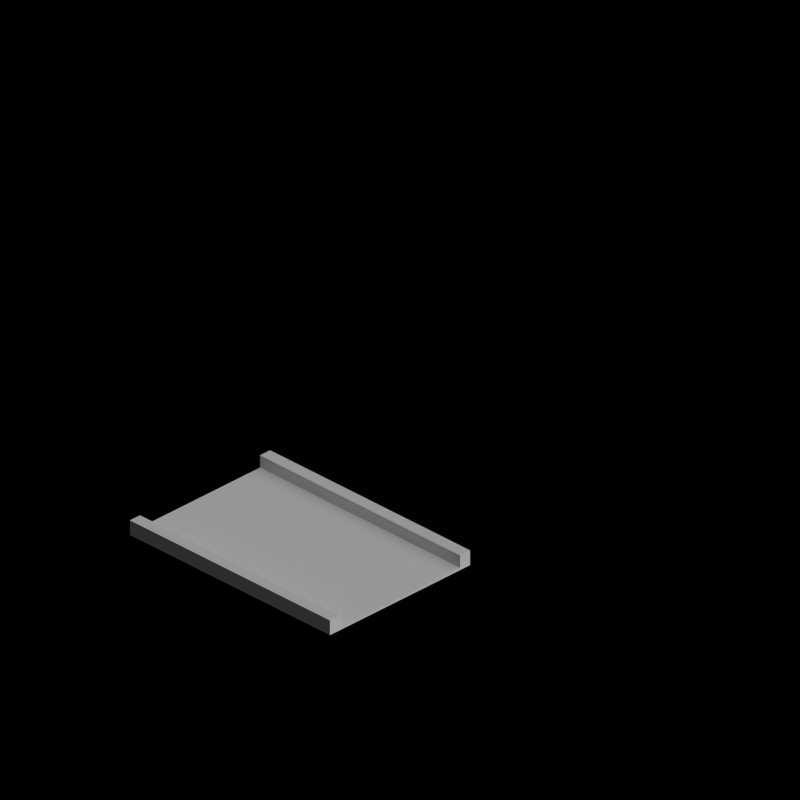 # Source: maglev_tunnels.blend  (saved by Blender 2.63.0; exported with 4.5.12 LTS)
import bpy
from mathutils import Matrix  # noqa: F401  (used for matrix-valued properties, if any)

bpy.ops.wm.read_factory_settings(use_empty=True)
scene = bpy.context.scene
scene.name = 'Scene'

# ---- collections
col_collection_1 = bpy.data.collections.new('Collection 1'); scene.collection.children.link(col_collection_1)
col_collection_2 = bpy.data.collections.new('Collection 2'); scene.collection.children.link(col_collection_2)

# ---- materials (node trees are filled in below, after node groups)
mat_rail_steelshiny = bpy.data.materials.new('Rail_SteelShiny')

# ---- material node trees

# ---- world
world_world = bpy.data.worlds.new('World'); scene.world = world_world
world_world.color = (0.0, 0.0, 0.0)
world_world.use_sun_shadow = False
world_world.sun_shadow_jitter_overblur = 0.0
world_world.cycles.sampling_method = 'MANUAL'
world_world.cycles.sample_map_resolution = 256
world_world.light_settings.ao_factor = 0.5

# ---- cameras
cam_camera = bpy.data.cameras.new('Camera')
cam_camera.type = 'ORTHO'
cam_camera.clip_end = 100.0
cam_camera.lens = 35.0
cam_camera.sensor_width = 32.0
cam_camera.sensor_height = 18.0
cam_camera.ortho_scale = 2.828
cam_camera.dof.focus_distance = 0.0
cam_camera.dof.aperture_fstop = 128.0

# ---- lights
light_lamp = bpy.data.lights.new('Lamp', 'SUN')
light_lamp.transmission_factor = 0.0
light_lamp.cutoff_distance = 30.0
light_lamp.use_shadow = False
light_lamp.angle = 1.571
light_lamp.energy = 1.0
light_lamp.shadow_buffer_clip_start = 1.001
light_lamp.shadow_soft_size = 1.0
light_lamp.shadow_cascade_max_distance = 1000.0
light_lamp.cycles.use_multiple_importance_sampling = False
light_lamp_001 = bpy.data.lights.new('Lamp.001', 'SUN')
light_lamp_001.transmission_factor = 0.0
light_lamp_001.cutoff_distance = 30.0
light_lamp_001.angle = 1.571
light_lamp_001.energy = 1.0
light_lamp_001.shadow_buffer_clip_start = 1.001
light_lamp_001.shadow_soft_size = 1.0
light_lamp_001.shadow_cascade_max_distance = 1000.0
light_lamp_001.cycles.use_multiple_importance_sampling = False

# ---- meshes
me_rail1 = bpy.data.meshes.new('Rail1')
me_rail1.from_pydata([], [], [])
me_rail1.materials.append(None)
me_rail1.update()
me_rail5 = bpy.data.meshes.new('Rail5')
me_rail5.from_pydata([], [], [])
me_rail5.materials.append(None)
me_rail5.update()
me_ballast1 = bpy.data.meshes.new('Ballast1')
me_ballast1.from_pydata([], [], [])
me_ballast1.materials.append(None)
me_ballast1.update()
me_ballast1_1 = bpy.data.meshes.new('Ballast1')
me_ballast1_1.from_pydata([(-0.35, 0.02, 1.397e-08), (0.35, 0.02, 1.397e-08), (0.35, 0.0, 1.397e-08), (-0.35, -1.863e-09, 1.397e-08), (-0.35, 0.02, 0.06), (0.35, 0.02, 0.06), (0.35, 0.0, 0.06), (-0.35, -1.863e-09, 0.06), (0.3, 0.02, 0.06), (0.3, 0.02, 1.397e-08), (0.3, 0.0, 0.06), (0.3, 0.0, 1.397e-08), (0.35, 0.02, 0.01), (-0.35, 0.02, 0.01), (0.35, 0.0, 0.01), (-0.35, -1.863e-09, 0.01), (-0.3, -1.863e-09, 1.397e-08), (-0.3, 0.02, 0.06), (-0.3, -1.863e-09, 0.06), (-0.3, 0.02, 1.397e-08), (-0.3, -1.863e-09, 0.01), (-0.3, 0.02, 0.01), (0.3, 0.0, 0.01), (0.3, 0.02, 0.01)], [], [(23, 12, 1, 9), (12, 14, 2, 1), (20, 15, 3, 16), (15, 13, 0, 3), (9, 1, 2, 11), (10, 6, 5, 8), (21, 23, 9, 19), (14, 22, 11, 2), (19, 9, 11, 16), (21, 20, 22, 23), (22, 10, 8, 23), (18, 7, 15, 20), (8, 5, 12, 23), (13, 21, 19, 0), (7, 18, 17, 4), (6, 10, 22, 14), (0, 19, 16, 3), (22, 20, 16, 11), (4, 17, 21, 13), (7, 4, 13, 15), (18, 20, 21, 17), (5, 6, 14, 12)])
me_ballast1_1.materials.append(mat_rail_steelshiny)
me_ballast1_1.use_remesh_preserve_volume = False
me_ballast1_1.use_remesh_preserve_attributes = False
me_ballast1_1.use_mirror_vertex_groups = False
me_ballast1_1.update()

# ---- objects
ob_rotationcontrol_001 = bpy.data.objects.new('RotationControl.001', None)
ob_rotationcontrol = bpy.data.objects.new('RotationControl', None)
ob_cameratarget = bpy.data.objects.new('CameraTarget', None)
ob_camera = bpy.data.objects.new('Camera', cam_camera)
ob_lamp = bpy.data.objects.new('Lamp', light_lamp)
ob_tarrain_000 = bpy.data.objects.new('Tarrain.000', None)
ob_tarrain_001 = bpy.data.objects.new('Tarrain.001', None)
ob_tarrain_002 = bpy.data.objects.new('Tarrain.002', None)
ob_tarrain_003 = bpy.data.objects.new('Tarrain.003', None)
ob_tarrain_004 = bpy.data.objects.new('Tarrain.004', None)
ob_tarrain_005 = bpy.data.objects.new('Tarrain.005', None)
ob_tarrain_006 = bpy.data.objects.new('Tarrain.006', None)
ob_tarrain_007 = bpy.data.objects.new('Tarrain.007', None)
ob_tarrain_008 = bpy.data.objects.new('Tarrain.008', None)
ob_tarrain_009 = bpy.data.objects.new('Tarrain.009', None)
ob_tarrain_010 = bpy.data.objects.new('Tarrain.010', None)
ob_tarrain_011 = bpy.data.objects.new('Tarrain.011', None)
ob_tarrain_012 = bpy.data.objects.new('Tarrain.012', None)
ob_tarrain_013 = bpy.data.objects.new('Tarrain.013', None)
ob_tarrain_014 = bpy.data.objects.new('Tarrain.014', None)
ob_tarrain_015 = bpy.data.objects.new('Tarrain.015', None)
ob_tarrain_016 = bpy.data.objects.new('Tarrain.016', None)
ob_tarrain_017 = bpy.data.objects.new('Tarrain.017', None)
ob_tarrain_018 = bpy.data.objects.new('Tarrain.018', None)
ob_tarrain_019 = bpy.data.objects.new('Tarrain.019', None)
ob_tarrain_020 = bpy.data.objects.new('Tarrain.020', None)
ob_tarrain_021 = bpy.data.objects.new('Tarrain.021', None)
ob_tarrain_022 = bpy.data.objects.new('Tarrain.022', None)
ob_tarrain_023 = bpy.data.objects.new('Tarrain.023', None)
ob_tarrain_024 = bpy.data.objects.new('Tarrain.024', None)
ob_tarrain_025 = bpy.data.objects.new('Tarrain.025', None)
ob_tarrain_026 = bpy.data.objects.new('Tarrain.026', None)
ob_tarrain_027 = bpy.data.objects.new('Tarrain.027', None)
ob_tarrain_028 = bpy.data.objects.new('Tarrain.028', None)
ob_tarrain_029 = bpy.data.objects.new('Tarrain.029', None)
ob_tarrain_030 = bpy.data.objects.new('Tarrain.030', None)
ob_tarrain_031 = bpy.data.objects.new('Tarrain.031', None)
ob_tarrain_032 = bpy.data.objects.new('Tarrain.032', None)
ob_tarrain_033 = bpy.data.objects.new('Tarrain.033', None)
ob_tarrain_034 = bpy.data.objects.new('Tarrain.034', None)
ob_tarrain_035 = bpy.data.objects.new('Tarrain.035', None)
ob_tarrain_036 = bpy.data.objects.new('Tarrain.036', None)
ob_tarrain_037 = bpy.data.objects.new('Tarrain.037', None)
ob_tarrain_038 = bpy.data.objects.new('Tarrain.038', None)
ob_tarrain_039 = bpy.data.objects.new('Tarrain.039', None)
ob_tarrain_040 = bpy.data.objects.new('Tarrain.040', None)
ob_tarrain_041 = bpy.data.objects.new('Tarrain.041', None)
ob_tarrain_042 = bpy.data.objects.new('Tarrain.042', None)
ob_tarrain_043 = bpy.data.objects.new('Tarrain.043', None)
ob_tarrain_044 = bpy.data.objects.new('Tarrain.044', None)
ob_tarrain_045 = bpy.data.objects.new('Tarrain.045', None)
ob_tarrain_046 = bpy.data.objects.new('Tarrain.046', None)
ob_tarrain_047 = bpy.data.objects.new('Tarrain.047', None)
ob_tarrain_048 = bpy.data.objects.new('Tarrain.048', None)
ob_tarrain_049 = bpy.data.objects.new('Tarrain.049', None)
ob_tarrain_050 = bpy.data.objects.new('Tarrain.050', None)
ob_tarrain_051 = bpy.data.objects.new('Tarrain.051', None)
ob_tarrain_052 = bpy.data.objects.new('Tarrain.052', None)
ob_tarrain_053 = bpy.data.objects.new('Tarrain.053', None)
ob_tarrain_054 = bpy.data.objects.new('Tarrain.054', None)
ob_tarrain_055 = bpy.data.objects.new('Tarrain.055', None)
ob_tarrain_056 = bpy.data.objects.new('Tarrain.056', None)
ob_tarrain_057 = bpy.data.objects.new('Tarrain.057', None)
ob_tarrain_058 = bpy.data.objects.new('Tarrain.058', None)
ob_tarrain_059 = bpy.data.objects.new('Tarrain.059', None)
ob_tarrain_060 = bpy.data.objects.new('Tarrain.060', None)
ob_tarrain_061 = bpy.data.objects.new('Tarrain.061', None)
ob_tarrain_062 = bpy.data.objects.new('Tarrain.062', None)
ob_tarrain_063 = bpy.data.objects.new('Tarrain.063', None)
ob_tarrain_076 = bpy.data.objects.new('Tarrain.076', None)
ob_tarrain_077 = bpy.data.objects.new('Tarrain.077', None)
ob_tarrain_078 = bpy.data.objects.new('Tarrain.078', None)
ob_tarrain_079 = bpy.data.objects.new('Tarrain.079', None)
ob_tarrain_080 = bpy.data.objects.new('Tarrain.080', None)
ob_tarrain_081 = bpy.data.objects.new('Tarrain.081', None)
ob_tarrain_082 = bpy.data.objects.new('Tarrain.082', None)
ob_tarrain_083 = bpy.data.objects.new('Tarrain.083', None)
ob_tarrain_084 = bpy.data.objects.new('Tarrain.084', None)
ob_tarrain_085 = bpy.data.objects.new('Tarrain.085', None)
ob_tarrain_086 = bpy.data.objects.new('Tarrain.086', None)
ob_tarrain_087 = bpy.data.objects.new('Tarrain.087', None)
ob_tarrain_088 = bpy.data.objects.new('Tarrain.088', None)
ob_tarrain_089 = bpy.data.objects.new('Tarrain.089', None)
ob_tarrain_090 = bpy.data.objects.new('Tarrain.090', None)
ob_tarrain_091 = bpy.data.objects.new('Tarrain.091', None)
ob_tarrain_092 = bpy.data.objects.new('Tarrain.092', None)
ob_tarrain_093 = bpy.data.objects.new('Tarrain.093', None)
ob_tarrain_094 = bpy.data.objects.new('Tarrain.094', None)
ob_tarrain_095 = bpy.data.objects.new('Tarrain.095', None)
ob_plane_047 = bpy.data.objects.new('Plane.047', me_rail1)
ob_plane_046 = bpy.data.objects.new('Plane.046', me_rail5)
ob_plane_045 = bpy.data.objects.new('Plane.045', me_rail5)
ob_plane_044 = bpy.data.objects.new('Plane.044', me_rail1)
ob_plane_043 = bpy.data.objects.new('Plane.043', me_ballast1)
ob_plane_042 = bpy.data.objects.new('Plane.042', me_ballast1_1)
ob_plane_041 = bpy.data.objects.new('Plane.041', me_ballast1_1)
ob_plane_040 = bpy.data.objects.new('Plane.040', me_ballast1)
ob_plane_039 = bpy.data.objects.new('Plane.039', me_ballast1)
ob_plane_038 = bpy.data.objects.new('Plane.038', me_ballast1_1)
ob_plane_037 = bpy.data.objects.new('Plane.037', me_ballast1_1)
ob_plane_036 = bpy.data.objects.new('Plane.036', me_ballast1)
ob_plane_035 = bpy.data.objects.new('Plane.035', me_rail1)
ob_plane_034 = bpy.data.objects.new('Plane.034', me_rail5)
ob_plane_033 = bpy.data.objects.new('Plane.033', me_rail5)
ob_plane_032 = bpy.data.objects.new('Plane.032', me_rail1)
ob_plane_031 = bpy.data.objects.new('Plane.031', me_rail1)
ob_plane_030 = bpy.data.objects.new('Plane.030', me_rail5)
ob_plane_029 = bpy.data.objects.new('Plane.029', me_rail5)
ob_plane_028 = bpy.data.objects.new('Plane.028', me_rail1)
ob_plane_023 = bpy.data.objects.new('Plane.023', me_ballast1)
ob_plane_022 = bpy.data.objects.new('Plane.022', me_ballast1_1)
ob_plane_021 = bpy.data.objects.new('Plane.021', me_ballast1_1)
ob_plane_020 = bpy.data.objects.new('Plane.020', me_ballast1)
ob_plane_019 = bpy.data.objects.new('Plane.019', me_ballast1)
ob_plane_018 = bpy.data.objects.new('Plane.018', me_ballast1_1)
ob_plane_017 = bpy.data.objects.new('Plane.017', me_ballast1_1)
ob_plane_016 = bpy.data.objects.new('Plane.016', me_ballast1)
ob_plane_015 = bpy.data.objects.new('Plane.015', me_rail1)
ob_plane_014 = bpy.data.objects.new('Plane.014', me_rail5)
ob_plane_013 = bpy.data.objects.new('Plane.013', me_rail5)
ob_plane_012 = bpy.data.objects.new('Plane.012', me_rail1)
ob_plane_011 = bpy.data.objects.new('Plane.011', me_rail1)
ob_plane_010 = bpy.data.objects.new('Plane.010', me_rail5)
ob_plane_009 = bpy.data.objects.new('Plane.009', me_rail5)
ob_plane_008 = bpy.data.objects.new('Plane.008', me_rail1)
ob_plane_007 = bpy.data.objects.new('Plane.007', me_ballast1)
ob_plane_006 = bpy.data.objects.new('Plane.006', me_ballast1_1)
ob_plane_005 = bpy.data.objects.new('Plane.005', me_ballast1_1)
ob_plane_004 = bpy.data.objects.new('Plane.004', me_ballast1)
ob_plane_026 = bpy.data.objects.new('Plane.026', me_ballast1)
ob_plane_025 = bpy.data.objects.new('Plane.025', me_ballast1_1)
ob_plane_027 = bpy.data.objects.new('Plane.027', me_ballast1_1)
ob_plane_024 = bpy.data.objects.new('Plane.024', me_ballast1)
ob_plane_003 = bpy.data.objects.new('Plane.003', me_rail1)
ob_plane_002 = bpy.data.objects.new('Plane.002', me_rail5)
ob_plane_001 = bpy.data.objects.new('Plane.001', me_rail5)
ob_plane = bpy.data.objects.new('Plane', me_rail1)
ob_lamp_001 = bpy.data.objects.new('Lamp.001', light_lamp_001)

# ---- transforms, parenting, visibility, modifiers, constraints
ob_rotationcontrol_001.location = (0.0, 5.0, 0.0)
ob_rotationcontrol_001.rotation_euler = (0.0, 0.0, 1.571)
ob_rotationcontrol_001.empty_image_offset = (0.0, 0.0)
ob_rotationcontrol_001.lineart.crease_threshold = 0.0
ob_rotationcontrol.location = (0.0, 5.0, 0.0)
ob_rotationcontrol.rotation_euler = (0.0, 0.0, 1.571)
ob_rotationcontrol.empty_image_offset = (0.0, 0.0)
ob_rotationcontrol.lineart.crease_threshold = 0.0
ob_cameratarget.parent = ob_rotationcontrol
ob_cameratarget.location = (0.0, -6.557e-07, 0.817)
ob_cameratarget.empty_image_offset = (0.0, 0.0)
ob_cameratarget.lineart.crease_threshold = 0.0
ob_camera.parent = ob_cameratarget
ob_camera.location = (1.0, 1.0, 0.817)
ob_camera.rotation_euler = (1.109, 0.01082, 0.8149)
ob_camera.lock_rotations_4d = False
ob_camera.empty_display_type = 'ARROWS'
ob_camera.color = (0.0, 0.0, 0.0, 0.0)
ob_camera.display_type = 'WIRE'
ob_camera.lineart.crease_threshold = 0.0
_c = ob_camera.constraints.new('TRACK_TO'); _c.name = 'TrackTo'
_c.target = ob_cameratarget
ob_lamp.parent = ob_rotationcontrol
ob_lamp.location = (-1.0, 2.0, 0.8)
ob_lamp.lock_rotations_4d = False
ob_lamp.empty_display_type = 'ARROWS'
ob_lamp.color = (0.0, 0.0, 0.0, 0.0)
ob_lamp.lineart.crease_threshold = 0.0
_c = ob_lamp.constraints.new('TRACK_TO'); _c.name = 'TrackTo'
_c.target = ob_rotationcontrol
ob_tarrain_000.location = (0.0, 0.0, 0.0)
ob_tarrain_001.location = (0.0, 0.0, 0.0)
ob_tarrain_002.location = (0.0, 0.0, 0.0)
ob_tarrain_003.location = (0.0, 0.0, 0.0)
ob_tarrain_004.location = (0.0, 0.0, 0.0)
ob_tarrain_005.location = (0.0, 0.0, 0.0)
ob_tarrain_006.location = (0.0, 0.0, 0.0)
ob_tarrain_007.location = (0.0, 0.0, 0.0)
ob_tarrain_008.location = (0.0, 0.0, 0.0)
ob_tarrain_009.location = (0.0, 0.0, 0.0)
ob_tarrain_010.location = (0.0, 0.0, 0.0)
ob_tarrain_011.location = (0.0, 0.0, 0.0)
ob_tarrain_012.location = (0.0, 0.0, 0.0)
ob_tarrain_013.location = (0.0, 0.0, 0.0)
ob_tarrain_014.location = (0.0, 0.0, 0.0)
ob_tarrain_015.location = (0.0, 0.0, 0.0)
ob_tarrain_016.location = (0.0, 0.0, 0.0)
ob_tarrain_017.location = (0.0, 0.0, 0.0)
ob_tarrain_018.location = (0.0, 0.0, 0.0)
ob_tarrain_019.location = (0.0, 0.0, 0.0)
ob_tarrain_020.location = (0.0, 0.0, 0.0)
ob_tarrain_021.location = (0.0, 0.0, 0.0)
ob_tarrain_022.location = (0.0, 0.0, 0.0)
ob_tarrain_023.location = (0.0, 0.0, 0.0)
ob_tarrain_024.location = (0.0, 0.0, 0.0)
ob_tarrain_025.location = (0.0, 0.0, 0.0)
ob_tarrain_026.location = (0.0, 0.0, 0.0)
ob_tarrain_027.location = (0.0, 0.0, 0.0)
ob_tarrain_028.location = (0.0, 0.0, 0.0)
ob_tarrain_029.location = (0.0, 0.0, 0.0)
ob_tarrain_030.location = (0.0, 0.0, 0.0)
ob_tarrain_031.location = (0.0, 0.0, 0.0)
ob_tarrain_032.location = (0.0, 0.0, 0.0)
ob_tarrain_033.location = (0.0, 0.0, 0.0)
ob_tarrain_034.location = (0.0, 0.0, 0.0)
ob_tarrain_035.location = (0.0, 0.0, 0.0)
ob_tarrain_036.location = (0.0, 0.0, 0.0)
ob_tarrain_037.location = (0.0, 0.0, 0.0)
ob_tarrain_038.location = (0.0, 0.0, 0.0)
ob_tarrain_039.location = (0.0, 0.0, 0.0)
ob_tarrain_040.location = (0.0, 0.0, 0.0)
ob_tarrain_041.location = (0.0, 0.0, 0.0)
ob_tarrain_042.location = (0.0, 0.0, 0.0)
ob_tarrain_043.location = (0.0, 0.0, 0.0)
ob_tarrain_044.location = (0.0, 0.0, 0.0)
ob_tarrain_045.location = (0.0, 0.0, 0.0)
ob_tarrain_046.location = (0.0, 0.0, 0.0)
ob_tarrain_047.location = (0.0, 0.0, 0.0)
ob_tarrain_048.location = (0.0, 0.0, 0.0)
ob_tarrain_049.location = (0.0, 0.0, 0.0)
ob_tarrain_050.location = (0.0, 0.0, 0.0)
ob_tarrain_051.location = (0.0, 0.0, 0.0)
ob_tarrain_052.location = (0.0, 0.0, 0.0)
ob_tarrain_053.location = (0.0, 0.0, 0.0)
ob_tarrain_054.location = (0.0, 0.0, 0.0)
ob_tarrain_055.location = (0.0, 0.0, 0.0)
ob_tarrain_056.location = (0.0, 0.0, 0.0)
ob_tarrain_057.location = (0.0, 0.0, 0.0)
ob_tarrain_058.location = (0.0, 0.0, 0.0)
ob_tarrain_059.location = (0.0, 0.0, 0.0)
ob_tarrain_060.location = (0.0, 0.0, 0.0)
ob_tarrain_061.location = (0.0, 0.0, 0.0)
ob_tarrain_062.location = (0.0, 0.0, 0.0)
ob_tarrain_063.location = (0.0, 0.0, 0.0)
ob_tarrain_076.location = (0.0, 0.0, 0.0)
ob_tarrain_077.location = (0.0, 0.0, 0.0)
ob_tarrain_078.location = (0.0, 0.0, 0.0)
ob_tarrain_079.location = (0.0, 0.0, 0.0)
ob_tarrain_080.location = (0.0, 0.0, 0.0)
ob_tarrain_081.location = (0.0, 0.0, 0.0)
ob_tarrain_082.location = (0.0, 0.0, 0.0)
ob_tarrain_083.location = (0.0, 0.0, 0.0)
ob_tarrain_084.location = (0.0, 0.0, 0.0)
ob_tarrain_085.location = (0.0, 0.0, 0.0)
ob_tarrain_086.location = (0.0, 0.0, 0.0)
ob_tarrain_087.location = (0.0, 0.0, 0.0)
ob_tarrain_088.location = (0.0, 0.0, 0.0)
ob_tarrain_089.location = (0.0, 0.0, 0.0)
ob_tarrain_090.location = (0.0, 0.0, 0.0)
ob_tarrain_091.location = (0.0, 0.0, 0.0)
ob_tarrain_092.location = (0.0, 0.0, 0.0)
ob_tarrain_093.location = (0.0, 0.0, 0.0)
ob_tarrain_094.location = (0.0, 0.0, 0.0)
ob_tarrain_095.location = (0.0, 0.0, 0.0)
ob_plane_047.location = (-50.0, 0.0, 0.0)
ob_plane_047.rotation_euler = (0.0, 0.0, 1.571)
ob_plane_047.scale = (1.0, 50.0, 1.0)
ob_plane_047.lineart.crease_threshold = 0.0
ob_plane_046.location = (-50.0, 5.0, 0.0)
ob_plane_046.rotation_euler = (0.0, 0.0, 1.571)
ob_plane_046.scale = (1.0, 50.0, 1.0)
ob_plane_046.lineart.crease_threshold = 0.0
ob_plane_045.location = (-50.0, 10.0, 0.0)
ob_plane_045.rotation_euler = (0.0, 0.0, 1.571)
ob_plane_045.scale = (1.0, 50.0, 1.0)
ob_plane_045.lineart.crease_threshold = 0.0
ob_plane_044.location = (-50.0, 15.0, 0.0)
ob_plane_044.rotation_euler = (0.0, 0.0, 1.571)
ob_plane_044.scale = (1.0, 50.0, 1.0)
ob_plane_044.lineart.crease_threshold = 0.0
ob_plane_043.location = (-50.0, 0.0, 0.0)
ob_plane_043.rotation_euler = (0.0, 0.0, -1.571)
ob_plane_043.scale = (1.0, 50.0, 1.0)
ob_plane_043.lineart.crease_threshold = 0.0
ob_plane_042.location = (-50.0, 5.0, 0.0)
ob_plane_042.rotation_euler = (0.0, 0.0, -1.571)
ob_plane_042.scale = (1.0, 50.0, 1.0)
ob_plane_042.lineart.crease_threshold = 0.0
ob_plane_041.location = (-50.0, 10.0, 0.0)
ob_plane_041.rotation_euler = (0.0, 0.0, -1.571)
ob_plane_041.scale = (1.0, 50.0, 1.0)
ob_plane_041.lineart.crease_threshold = 0.0
ob_plane_040.location = (-50.0, 15.0, 0.0)
ob_plane_040.rotation_euler = (0.0, 0.0, -1.571)
ob_plane_040.scale = (1.0, 50.0, 1.0)
ob_plane_040.lineart.crease_threshold = 0.0
ob_plane_039.location = (-40.0, 15.0, 0.0)
ob_plane_039.rotation_euler = (0.0, 0.0, -1.571)
ob_plane_039.scale = (1.0, 50.0, 1.0)
ob_plane_039.lineart.crease_threshold = 0.0
ob_plane_038.location = (-40.0, 10.0, 0.0)
ob_plane_038.rotation_euler = (0.0, 0.0, -1.571)
ob_plane_038.scale = (1.0, 50.0, 1.0)
ob_plane_038.lineart.crease_threshold = 0.0
ob_plane_037.location = (-40.0, 5.0, 0.0)
ob_plane_037.rotation_euler = (0.0, 0.0, -1.571)
ob_plane_037.scale = (1.0, 50.0, 1.0)
ob_plane_037.lineart.crease_threshold = 0.0
ob_plane_036.location = (-40.0, 0.0, 0.0)
ob_plane_036.rotation_euler = (0.0, 0.0, -1.571)
ob_plane_036.scale = (1.0, 50.0, 1.0)
ob_plane_036.lineart.crease_threshold = 0.0
ob_plane_035.location = (-40.0, 15.0, 0.0)
ob_plane_035.rotation_euler = (0.0, 0.0, 1.571)
ob_plane_035.scale = (1.0, 50.0, 1.0)
ob_plane_035.lineart.crease_threshold = 0.0
ob_plane_034.location = (-40.0, 10.0, 0.0)
ob_plane_034.rotation_euler = (0.0, 0.0, 1.571)
ob_plane_034.scale = (1.0, 50.0, 1.0)
ob_plane_034.lineart.crease_threshold = 0.0
ob_plane_033.location = (-40.0, 5.0, 0.0)
ob_plane_033.rotation_euler = (0.0, 0.0, 1.571)
ob_plane_033.scale = (1.0, 50.0, 1.0)
ob_plane_033.lineart.crease_threshold = 0.0
ob_plane_032.location = (-40.0, 0.0, 0.0)
ob_plane_032.rotation_euler = (0.0, 0.0, 1.571)
ob_plane_032.scale = (1.0, 50.0, 1.0)
ob_plane_032.lineart.crease_threshold = 0.0
ob_plane_031.location = (-30.0, 0.0, 0.0)
ob_plane_031.rotation_euler = (0.0, 0.0, 1.571)
ob_plane_031.scale = (1.0, 50.0, 1.0)
ob_plane_031.lineart.crease_threshold = 0.0
ob_plane_030.location = (-30.0, 5.0, 0.0)
ob_plane_030.rotation_euler = (0.0, 0.0, 1.571)
ob_plane_030.scale = (1.0, 50.0, 1.0)
ob_plane_030.lineart.crease_threshold = 0.0
ob_plane_029.location = (-30.0, 10.0, 0.0)
ob_plane_029.rotation_euler = (0.0, 0.0, 1.571)
ob_plane_029.scale = (1.0, 50.0, 1.0)
ob_plane_029.lineart.crease_threshold = 0.0
ob_plane_028.location = (-30.0, 15.0, 0.0)
ob_plane_028.rotation_euler = (0.0, 0.0, 1.571)
ob_plane_028.scale = (1.0, 50.0, 1.0)
ob_plane_028.lineart.crease_threshold = 0.0
ob_plane_023.location = (-30.0, 0.0, 0.0)
ob_plane_023.rotation_euler = (0.0, 0.0, -1.571)
ob_plane_023.scale = (1.0, 50.0, 1.0)
ob_plane_023.lineart.crease_threshold = 0.0
ob_plane_022.location = (-30.0, 5.0, 0.0)
ob_plane_022.rotation_euler = (0.0, 0.0, -1.571)
ob_plane_022.scale = (1.0, 50.0, 1.0)
ob_plane_022.lineart.crease_threshold = 0.0
ob_plane_021.location = (-30.0, 10.0, 0.0)
ob_plane_021.rotation_euler = (0.0, 0.0, -1.571)
ob_plane_021.scale = (1.0, 50.0, 1.0)
ob_plane_021.lineart.crease_threshold = 0.0
ob_plane_020.location = (-30.0, 15.0, 0.0)
ob_plane_020.rotation_euler = (0.0, 0.0, -1.571)
ob_plane_020.scale = (1.0, 50.0, 1.0)
ob_plane_020.lineart.crease_threshold = 0.0
ob_plane_019.location = (-20.0, 15.0, 0.0)
ob_plane_019.rotation_euler = (0.0, 0.0, -1.571)
ob_plane_019.scale = (1.0, 50.0, 1.0)
ob_plane_019.lineart.crease_threshold = 0.0
ob_plane_018.location = (-20.0, 10.0, 0.0)
ob_plane_018.rotation_euler = (0.0, 0.0, -1.571)
ob_plane_018.scale = (1.0, 50.0, 1.0)
ob_plane_018.lineart.crease_threshold = 0.0
ob_plane_017.location = (-20.0, 5.0, 0.0)
ob_plane_017.rotation_euler = (0.0, 0.0, -1.571)
ob_plane_017.scale = (1.0, 50.0, 1.0)
ob_plane_017.lineart.crease_threshold = 0.0
ob_plane_016.location = (-20.0, 0.0, 0.0)
ob_plane_016.rotation_euler = (0.0, 0.0, -1.571)
ob_plane_016.scale = (1.0, 50.0, 1.0)
ob_plane_016.lineart.crease_threshold = 0.0
ob_plane_015.location = (-20.0, 15.0, 0.0)
ob_plane_015.rotation_euler = (0.0, 0.0, 1.571)
ob_plane_015.scale = (1.0, 50.0, 1.0)
ob_plane_015.lineart.crease_threshold = 0.0
ob_plane_014.location = (-20.0, 10.0, 0.0)
ob_plane_014.rotation_euler = (0.0, 0.0, 1.571)
ob_plane_014.scale = (1.0, 50.0, 1.0)
ob_plane_014.lineart.crease_threshold = 0.0
ob_plane_013.location = (-20.0, 5.0, 0.0)
ob_plane_013.rotation_euler = (0.0, 0.0, 1.571)
ob_plane_013.scale = (1.0, 50.0, 1.0)
ob_plane_013.lineart.crease_threshold = 0.0
ob_plane_012.location = (-20.0, 0.0, 0.0)
ob_plane_012.rotation_euler = (0.0, 0.0, 1.571)
ob_plane_012.scale = (1.0, 50.0, 1.0)
ob_plane_012.lineart.crease_threshold = 0.0
ob_plane_011.location = (-10.0, 0.0, 0.0)
ob_plane_011.rotation_euler = (0.0, 0.0, 1.571)
ob_plane_011.scale = (1.0, 50.0, 1.0)
ob_plane_011.lineart.crease_threshold = 0.0
ob_plane_010.location = (-10.0, 5.0, 0.0)
ob_plane_010.rotation_euler = (0.0, 0.0, 1.571)
ob_plane_010.scale = (1.0, 50.0, 1.0)
ob_plane_010.lineart.crease_threshold = 0.0
ob_plane_009.location = (-10.0, 10.0, 0.0)
ob_plane_009.rotation_euler = (0.0, 0.0, 1.571)
ob_plane_009.scale = (1.0, 50.0, 1.0)
ob_plane_009.lineart.crease_threshold = 0.0
ob_plane_008.location = (-10.0, 15.0, 0.0)
ob_plane_008.rotation_euler = (0.0, 0.0, 1.571)
ob_plane_008.scale = (1.0, 50.0, 1.0)
ob_plane_008.lineart.crease_threshold = 0.0
ob_plane_007.location = (-10.0, 0.0, 0.0)
ob_plane_007.rotation_euler = (0.0, 0.0, -1.571)
ob_plane_007.scale = (1.0, 50.0, 1.0)
ob_plane_007.lineart.crease_threshold = 0.0
ob_plane_006.location = (-10.0, 5.0, 0.0)
ob_plane_006.rotation_euler = (0.0, 0.0, -1.571)
ob_plane_006.scale = (1.0, 50.0, 1.0)
ob_plane_006.lineart.crease_threshold = 0.0
ob_plane_005.location = (-10.0, 10.0, 0.0)
ob_plane_005.rotation_euler = (0.0, 0.0, -1.571)
ob_plane_005.scale = (1.0, 50.0, 1.0)
ob_plane_005.lineart.crease_threshold = 0.0
ob_plane_004.location = (-10.0, 15.0, 0.0)
ob_plane_004.rotation_euler = (0.0, 0.0, -1.571)
ob_plane_004.scale = (1.0, 50.0, 1.0)
ob_plane_004.lineart.crease_threshold = 0.0
ob_plane_026.location = (0.0, 15.0, 0.0)
ob_plane_026.rotation_euler = (0.0, 0.0, -1.571)
ob_plane_026.scale = (1.0, 50.0, 1.0)
ob_plane_026.lineart.crease_threshold = 0.0
ob_plane_025.location = (0.0, 10.0, 0.0)
ob_plane_025.rotation_euler = (0.0, 0.0, -1.571)
ob_plane_025.scale = (1.0, 50.0, 1.0)
ob_plane_025.lineart.crease_threshold = 0.0
ob_plane_027.location = (0.0, 5.0, 0.0)
ob_plane_027.rotation_euler = (0.0, 0.0, -1.571)
ob_plane_027.scale = (1.0, 50.0, 1.0)
ob_plane_027.lineart.crease_threshold = 0.0
ob_plane_024.location = (0.0, 0.0, 0.0)
ob_plane_024.rotation_euler = (0.0, 0.0, -1.571)
ob_plane_024.scale = (1.0, 50.0, 1.0)
ob_plane_024.lineart.crease_threshold = 0.0
ob_plane_003.location = (0.0, 15.0, 0.0)
ob_plane_003.rotation_euler = (0.0, 0.0, 1.571)
ob_plane_003.scale = (1.0, 50.0, 1.0)
ob_plane_003.lineart.crease_threshold = 0.0
ob_plane_002.location = (0.0, 10.0, 0.0)
ob_plane_002.rotation_euler = (0.0, 0.0, 1.571)
ob_plane_002.scale = (1.0, 50.0, 1.0)
ob_plane_002.lineart.crease_threshold = 0.0
ob_plane_001.location = (0.0, 5.0, 0.0)
ob_plane_001.rotation_euler = (0.0, 0.0, 1.571)
ob_plane_001.scale = (1.0, 50.0, 1.0)
ob_plane_001.lineart.crease_threshold = 0.0
ob_plane.location = (0.0, 0.0, 0.0)
ob_plane.rotation_euler = (0.0, 0.0, 1.571)
ob_plane.scale = (1.0, 50.0, 1.0)
ob_plane.lineart.crease_threshold = 0.0
ob_lamp_001.parent = ob_rotationcontrol
ob_lamp_001.location = (-1.0, 2.0, 3.0)
ob_lamp_001.lock_rotations_4d = False
ob_lamp_001.empty_display_type = 'ARROWS'
ob_lamp_001.color = (0.0, 0.0, 0.0, 0.0)
ob_lamp_001.lineart.crease_threshold = 0.0
_c = ob_lamp_001.constraints.new('TRACK_TO'); _c.name = 'TrackTo'
_c.target = ob_rotationcontrol

# ---- collection membership
col_collection_1.objects.link(ob_rotationcontrol_001)
col_collection_1.objects.link(ob_rotationcontrol)
col_collection_1.objects.link(ob_cameratarget)
col_collection_1.objects.link(ob_camera)
col_collection_1.objects.link(ob_lamp)
col_collection_1.objects.link(ob_tarrain_000)
col_collection_1.objects.link(ob_tarrain_001)
col_collection_1.objects.link(ob_tarrain_002)
col_collection_1.objects.link(ob_tarrain_003)
col_collection_1.objects.link(ob_tarrain_004)
col_collection_1.objects.link(ob_tarrain_005)
col_collection_1.objects.link(ob_tarrain_006)
col_collection_1.objects.link(ob_tarrain_007)
col_collection_1.objects.link(ob_tarrain_008)
col_collection_1.objects.link(ob_tarrain_009)
col_collection_1.objects.link(ob_tarrain_010)
col_collection_1.objects.link(ob_tarrain_011)
col_collection_1.objects.link(ob_tarrain_012)
col_collection_1.objects.link(ob_tarrain_013)
col_collection_1.objects.link(ob_tarrain_014)
col_collection_1.objects.link(ob_tarrain_015)
col_collection_1.objects.link(ob_tarrain_016)
col_collection_1.objects.link(ob_tarrain_017)
col_collection_1.objects.link(ob_tarrain_018)
col_collection_1.objects.link(ob_tarrain_019)
col_collection_1.objects.link(ob_tarrain_020)
col_collection_1.objects.link(ob_tarrain_021)
col_collection_1.objects.link(ob_tarrain_022)
col_collection_1.objects.link(ob_tarrain_023)
col_collection_1.objects.link(ob_tarrain_024)
col_collection_1.objects.link(ob_tarrain_025)
col_collection_1.objects.link(ob_tarrain_026)
col_collection_1.objects.link(ob_tarrain_027)
col_collection_1.objects.link(ob_tarrain_028)
col_collection_1.objects.link(ob_tarrain_029)
col_collection_1.objects.link(ob_tarrain_030)
col_collection_1.objects.link(ob_tarrain_031)
col_collection_1.objects.link(ob_tarrain_032)
col_collection_1.objects.link(ob_tarrain_033)
col_collection_1.objects.link(ob_tarrain_034)
col_collection_1.objects.link(ob_tarrain_035)
col_collection_1.objects.link(ob_tarrain_036)
col_collection_1.objects.link(ob_tarrain_037)
col_collection_1.objects.link(ob_tarrain_038)
col_collection_1.objects.link(ob_tarrain_039)
col_collection_1.objects.link(ob_tarrain_040)
col_collection_1.objects.link(ob_tarrain_041)
col_collection_1.objects.link(ob_tarrain_042)
col_collection_1.objects.link(ob_tarrain_043)
col_collection_1.objects.link(ob_tarrain_044)
col_collection_1.objects.link(ob_tarrain_045)
col_collection_1.objects.link(ob_tarrain_046)
col_collection_1.objects.link(ob_tarrain_047)
col_collection_1.objects.link(ob_tarrain_048)
col_collection_1.objects.link(ob_tarrain_049)
col_collection_1.objects.link(ob_tarrain_050)
col_collection_1.objects.link(ob_tarrain_051)
col_collection_1.objects.link(ob_tarrain_052)
col_collection_1.objects.link(ob_tarrain_053)
col_collection_1.objects.link(ob_tarrain_054)
col_collection_1.objects.link(ob_tarrain_055)
col_collection_1.objects.link(ob_tarrain_056)
col_collection_1.objects.link(ob_tarrain_057)
col_collection_1.objects.link(ob_tarrain_058)
col_collection_1.objects.link(ob_tarrain_059)
col_collection_1.objects.link(ob_tarrain_060)
col_collection_1.objects.link(ob_tarrain_061)
col_collection_1.objects.link(ob_tarrain_062)
col_collection_1.objects.link(ob_tarrain_063)
col_collection_1.objects.link(ob_tarrain_076)
col_collection_1.objects.link(ob_tarrain_077)
col_collection_1.objects.link(ob_tarrain_078)
col_collection_1.objects.link(ob_tarrain_079)
col_collection_1.objects.link(ob_tarrain_080)
col_collection_1.objects.link(ob_tarrain_081)
col_collection_1.objects.link(ob_tarrain_082)
col_collection_1.objects.link(ob_tarrain_083)
col_collection_1.objects.link(ob_tarrain_084)
col_collection_1.objects.link(ob_tarrain_085)
col_collection_1.objects.link(ob_tarrain_086)
col_collection_1.objects.link(ob_tarrain_087)
col_collection_1.objects.link(ob_tarrain_088)
col_collection_1.objects.link(ob_tarrain_089)
col_collection_1.objects.link(ob_tarrain_090)
col_collection_1.objects.link(ob_tarrain_091)
col_collection_1.objects.link(ob_tarrain_092)
col_collection_1.objects.link(ob_tarrain_093)
col_collection_1.objects.link(ob_tarrain_094)
col_collection_1.objects.link(ob_tarrain_095)
col_collection_2.objects.link(ob_plane_047)
col_collection_2.objects.link(ob_plane_046)
col_collection_2.objects.link(ob_plane_045)
col_collection_2.objects.link(ob_plane_044)
col_collection_2.objects.link(ob_plane_043)
col_collection_2.objects.link(ob_plane_042)
col_collection_2.objects.link(ob_plane_041)
col_collection_2.objects.link(ob_plane_040)
col_collection_2.objects.link(ob_plane_039)
col_collection_2.objects.link(ob_plane_038)
col_collection_2.objects.link(ob_plane_037)
col_collection_2.objects.link(ob_plane_036)
col_collection_2.objects.link(ob_plane_035)
col_collection_2.objects.link(ob_plane_034)
col_collection_2.objects.link(ob_plane_033)
col_collection_2.objects.link(ob_plane_032)
col_collection_2.objects.link(ob_plane_031)
col_collection_2.objects.link(ob_plane_030)
col_collection_2.objects.link(ob_plane_029)
col_collection_2.objects.link(ob_plane_028)
col_collection_2.objects.link(ob_plane_023)
col_collection_2.objects.link(ob_plane_022)
col_collection_2.objects.link(ob_plane_021)
col_collection_2.objects.link(ob_plane_020)
col_collection_2.objects.link(ob_plane_019)
col_collection_2.objects.link(ob_plane_018)
col_collection_2.objects.link(ob_plane_017)
col_collection_2.objects.link(ob_plane_016)
col_collection_2.objects.link(ob_plane_015)
col_collection_2.objects.link(ob_plane_014)
col_collection_2.objects.link(ob_plane_013)
col_collection_2.objects.link(ob_plane_012)
col_collection_2.objects.link(ob_plane_011)
col_collection_2.objects.link(ob_plane_010)
col_collection_2.objects.link(ob_plane_009)
col_collection_2.objects.link(ob_plane_008)
col_collection_2.objects.link(ob_plane_007)
col_collection_2.objects.link(ob_plane_006)
col_collection_2.objects.link(ob_plane_005)
col_collection_2.objects.link(ob_plane_004)
col_collection_2.objects.link(ob_plane_026)
col_collection_2.objects.link(ob_plane_025)
col_collection_2.objects.link(ob_plane_027)
col_collection_2.objects.link(ob_plane_024)
col_collection_2.objects.link(ob_plane_003)
col_collection_2.objects.link(ob_plane_002)
col_collection_2.objects.link(ob_plane_001)
col_collection_2.objects.link(ob_plane)
col_collection_2.objects.link(ob_lamp_001)

# ---- scene / render settings (as saved in the file)
scene.camera = ob_camera
scene.frame_start = 1; scene.frame_end = 48; scene.frame_set(2)
scene.render.engine = 'BLENDER_EEVEE_NEXT'
scene.render.image_settings.compression = 90
scene.render.resolution_x = 256
scene.render.resolution_y = 256
scene.render.dither_intensity = 0.0
scene.render.bake_margin = 2
scene.render.bake_bias = 0.0
scene.cycles.use_denoising = False
scene.cycles.samples = 10
scene.cycles.sampling_pattern = 'TABULATED_SOBOL'
scene.cycles.light_sampling_threshold = 0.0
scene.cycles.use_adaptive_sampling = False
scene.cycles.use_light_tree = False
scene.cycles.blur_glossy = 0.0
scene.cycles.volume_bounces = 1
scene.cycles.pixel_filter_type = 'GAUSSIAN'
scene.cycles.sample_clamp_indirect = 0.0
scene.view_settings.view_transform = 'Standard'
bpy.context.view_layer.update()
